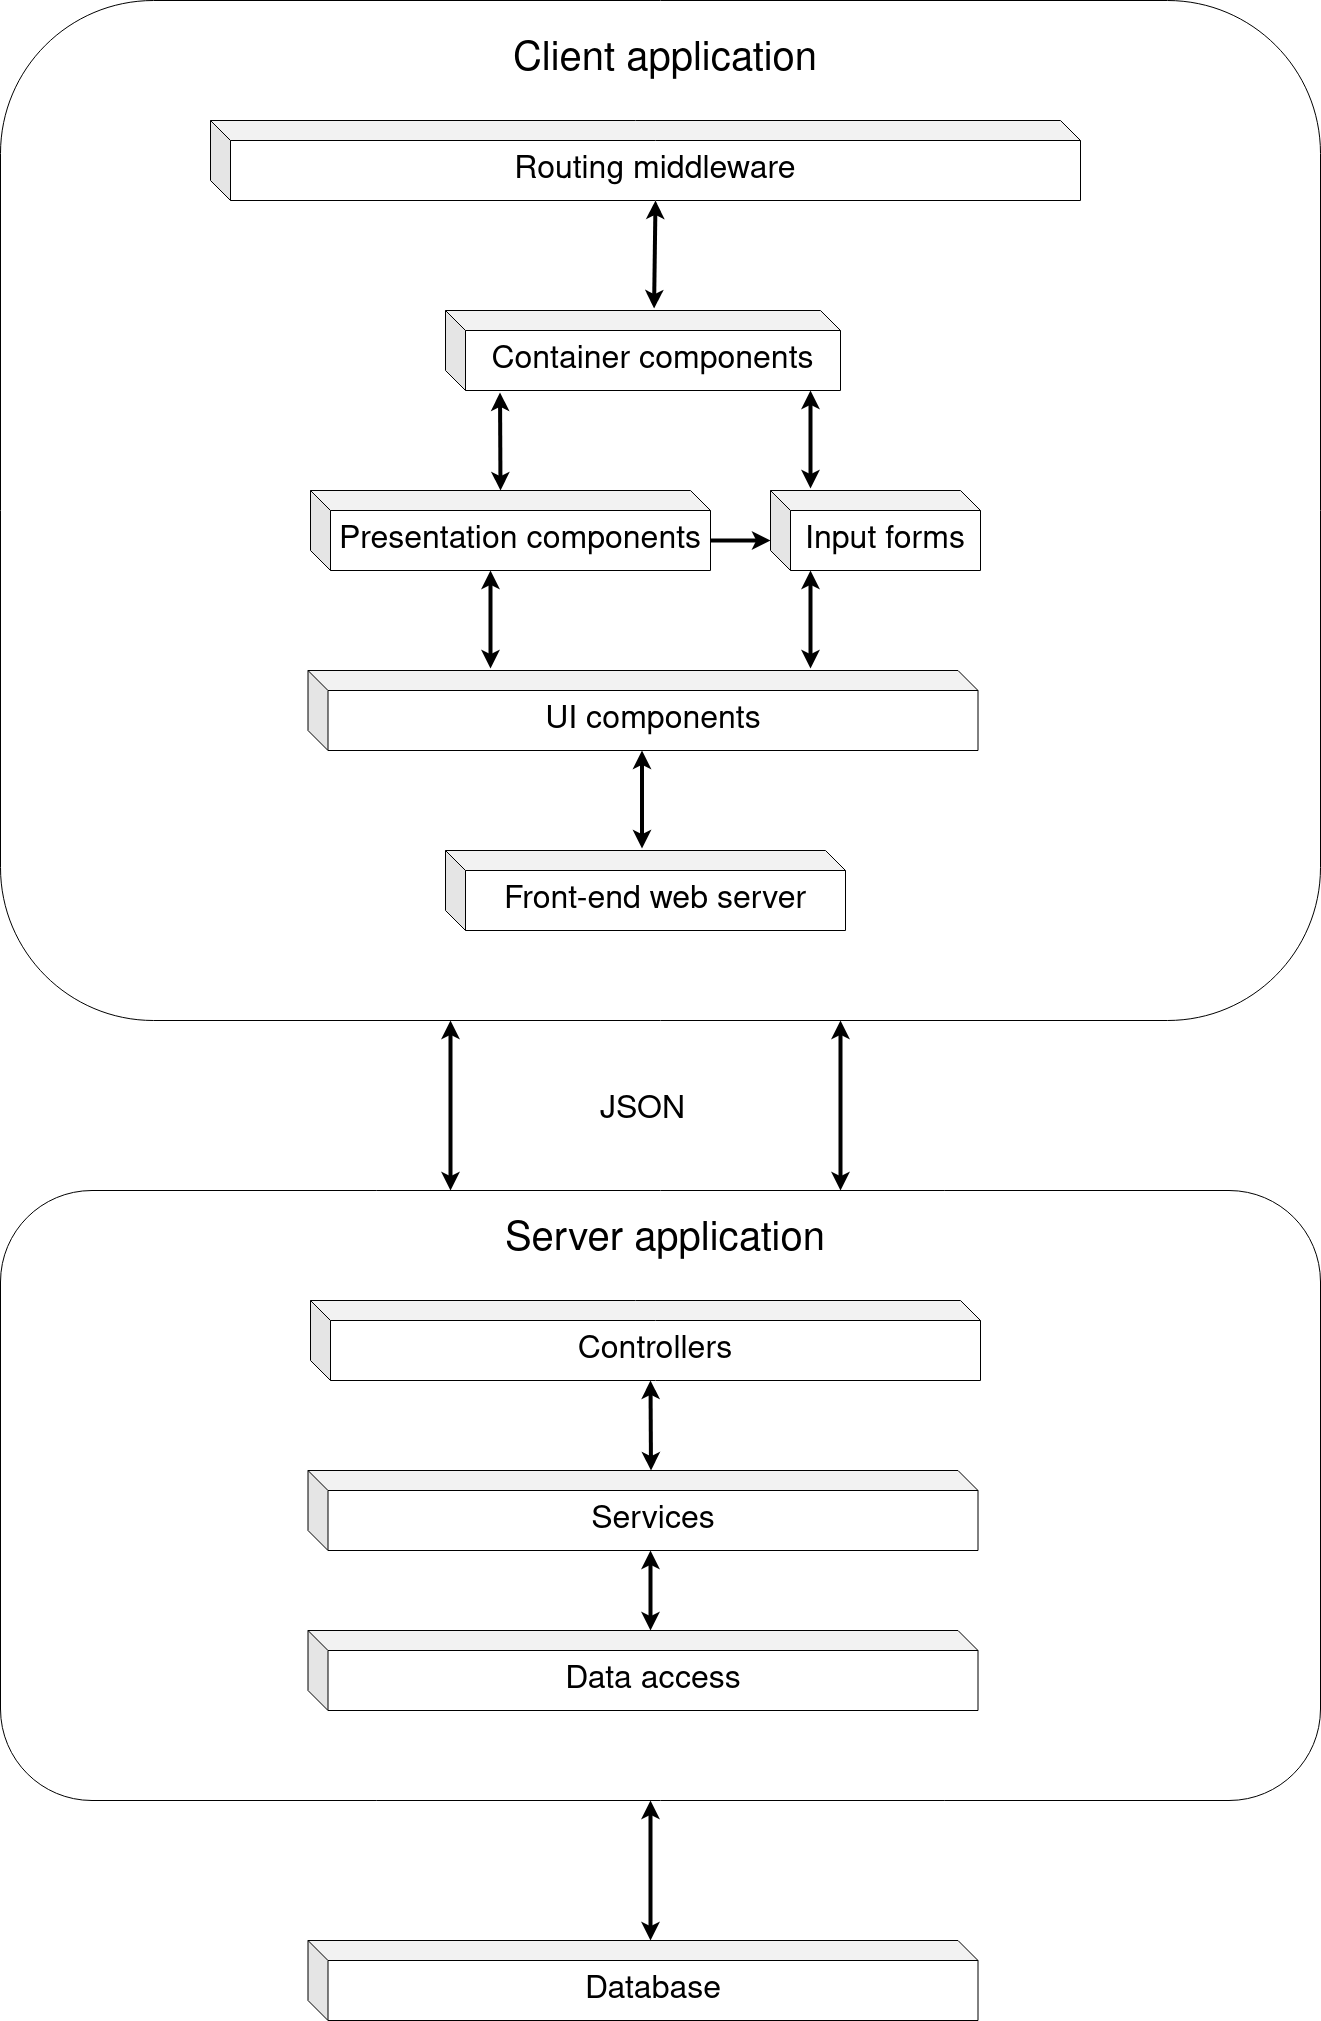

The diagram above was exported from draw.io. Its source (the exported page's mxGraphModel, read from the mxfile embedded in the PNG):
<mxGraphModel dx="4605" dy="2388" grid="1" gridSize="10" guides="1" tooltips="1" connect="1" arrows="1" fold="1" page="0" pageScale="1" pageWidth="827" pageHeight="1169" background="none" math="0" shadow="0">
  <root>
    <mxCell id="0" />
    <mxCell id="1" parent="0" />
    <mxCell id="Jf8AVjs-FozawZVNxR_w-23" value="" style="rounded=1;whiteSpace=wrap;html=1;" vertex="1" parent="1">
      <mxGeometry x="-890" y="1030" width="1320" height="610" as="geometry" />
    </mxCell>
    <mxCell id="Jf8AVjs-FozawZVNxR_w-22" value="" style="rounded=1;whiteSpace=wrap;html=1;" vertex="1" parent="1">
      <mxGeometry x="-890" y="-160" width="1320" height="1020" as="geometry" />
    </mxCell>
    <mxCell id="Jf8AVjs-FozawZVNxR_w-1" value="&lt;font style=&quot;font-size: 32px;&quot;&gt;Routing middleware&lt;/font&gt;" style="shape=cube;whiteSpace=wrap;html=1;boundedLbl=1;backgroundOutline=1;darkOpacity=0.05;darkOpacity2=0.1;" vertex="1" parent="1">
      <mxGeometry x="-680" y="-40" width="870" height="80" as="geometry" />
    </mxCell>
    <mxCell id="Jf8AVjs-FozawZVNxR_w-2" value="&lt;font style=&quot;font-size: 32px;&quot;&gt;Container components&lt;/font&gt;" style="shape=cube;whiteSpace=wrap;html=1;boundedLbl=1;backgroundOutline=1;darkOpacity=0.05;darkOpacity2=0.1;" vertex="1" parent="1">
      <mxGeometry x="-445" y="150" width="395" height="80" as="geometry" />
    </mxCell>
    <mxCell id="Jf8AVjs-FozawZVNxR_w-3" value="&lt;font style=&quot;font-size: 32px;&quot;&gt;Presentation components&lt;/font&gt;" style="shape=cube;whiteSpace=wrap;html=1;boundedLbl=1;backgroundOutline=1;darkOpacity=0.05;darkOpacity2=0.1;" vertex="1" parent="1">
      <mxGeometry x="-580" y="330" width="400" height="80" as="geometry" />
    </mxCell>
    <mxCell id="Jf8AVjs-FozawZVNxR_w-4" value="&lt;font style=&quot;font-size: 32px;&quot;&gt;Input forms&lt;br&gt;&lt;/font&gt;" style="shape=cube;whiteSpace=wrap;html=1;boundedLbl=1;backgroundOutline=1;darkOpacity=0.05;darkOpacity2=0.1;" vertex="1" parent="1">
      <mxGeometry x="-120" y="330" width="210" height="80" as="geometry" />
    </mxCell>
    <mxCell id="Jf8AVjs-FozawZVNxR_w-5" value="&lt;font style=&quot;font-size: 32px;&quot;&gt;UI components&lt;br&gt;&lt;/font&gt;" style="shape=cube;whiteSpace=wrap;html=1;boundedLbl=1;backgroundOutline=1;darkOpacity=0.05;darkOpacity2=0.1;" vertex="1" parent="1">
      <mxGeometry x="-582.5" y="510" width="670" height="80" as="geometry" />
    </mxCell>
    <mxCell id="Jf8AVjs-FozawZVNxR_w-6" value="&lt;font style=&quot;font-size: 32px;&quot;&gt;Front-end web server&lt;br&gt;&lt;/font&gt;" style="shape=cube;whiteSpace=wrap;html=1;boundedLbl=1;backgroundOutline=1;darkOpacity=0.05;darkOpacity2=0.1;" vertex="1" parent="1">
      <mxGeometry x="-445" y="690" width="400" height="80" as="geometry" />
    </mxCell>
    <mxCell id="Jf8AVjs-FozawZVNxR_w-7" value="" style="endArrow=classic;startArrow=classic;html=1;rounded=0;entryX=0;entryY=0;entryDx=445;entryDy=80;entryPerimeter=0;exitX=0.528;exitY=-0.025;exitDx=0;exitDy=0;exitPerimeter=0;strokeWidth=4;" edge="1" parent="1" source="Jf8AVjs-FozawZVNxR_w-2" target="Jf8AVjs-FozawZVNxR_w-1">
      <mxGeometry width="50" height="50" relative="1" as="geometry">
        <mxPoint x="-720" y="450" as="sourcePoint" />
        <mxPoint x="-670" y="400" as="targetPoint" />
      </mxGeometry>
    </mxCell>
    <mxCell id="Jf8AVjs-FozawZVNxR_w-10" value="" style="endArrow=classic;startArrow=classic;html=1;rounded=0;entryX=0;entryY=0;entryDx=190;entryDy=0;entryPerimeter=0;exitX=0.138;exitY=1.025;exitDx=0;exitDy=0;exitPerimeter=0;strokeWidth=4;" edge="1" parent="1" source="Jf8AVjs-FozawZVNxR_w-2" target="Jf8AVjs-FozawZVNxR_w-3">
      <mxGeometry width="50" height="50" relative="1" as="geometry">
        <mxPoint x="-204" y="178" as="sourcePoint" />
        <mxPoint x="-205" y="130" as="targetPoint" />
        <Array as="points" />
      </mxGeometry>
    </mxCell>
    <mxCell id="Jf8AVjs-FozawZVNxR_w-11" value="" style="endArrow=classic;startArrow=classic;html=1;rounded=0;entryX=0;entryY=0;entryDx=190;entryDy=0;entryPerimeter=0;exitX=0.138;exitY=1.025;exitDx=0;exitDy=0;exitPerimeter=0;strokeWidth=4;" edge="1" parent="1">
      <mxGeometry width="50" height="50" relative="1" as="geometry">
        <mxPoint x="-80" y="230" as="sourcePoint" />
        <mxPoint x="-80" y="328" as="targetPoint" />
        <Array as="points" />
      </mxGeometry>
    </mxCell>
    <mxCell id="Jf8AVjs-FozawZVNxR_w-13" value="" style="endArrow=classic;html=1;rounded=0;strokeWidth=4;" edge="1" parent="1">
      <mxGeometry width="50" height="50" relative="1" as="geometry">
        <mxPoint x="-180" y="380" as="sourcePoint" />
        <mxPoint x="-120" y="380" as="targetPoint" />
      </mxGeometry>
    </mxCell>
    <mxCell id="Jf8AVjs-FozawZVNxR_w-14" value="" style="endArrow=classic;startArrow=classic;html=1;rounded=0;entryX=0;entryY=0;entryDx=190;entryDy=0;entryPerimeter=0;exitX=0.138;exitY=1.025;exitDx=0;exitDy=0;exitPerimeter=0;strokeWidth=4;" edge="1" parent="1">
      <mxGeometry width="50" height="50" relative="1" as="geometry">
        <mxPoint x="-400" y="410" as="sourcePoint" />
        <mxPoint x="-400" y="508" as="targetPoint" />
        <Array as="points" />
      </mxGeometry>
    </mxCell>
    <mxCell id="Jf8AVjs-FozawZVNxR_w-15" value="" style="endArrow=classic;startArrow=classic;html=1;rounded=0;entryX=0;entryY=0;entryDx=190;entryDy=0;entryPerimeter=0;exitX=0.138;exitY=1.025;exitDx=0;exitDy=0;exitPerimeter=0;strokeWidth=4;" edge="1" parent="1">
      <mxGeometry width="50" height="50" relative="1" as="geometry">
        <mxPoint x="-80" y="410" as="sourcePoint" />
        <mxPoint x="-80" y="508" as="targetPoint" />
        <Array as="points" />
      </mxGeometry>
    </mxCell>
    <mxCell id="Jf8AVjs-FozawZVNxR_w-16" value="" style="endArrow=classic;startArrow=classic;html=1;rounded=0;entryX=0;entryY=0;entryDx=190;entryDy=0;entryPerimeter=0;exitX=0.138;exitY=1.025;exitDx=0;exitDy=0;exitPerimeter=0;strokeWidth=4;" edge="1" parent="1">
      <mxGeometry width="50" height="50" relative="1" as="geometry">
        <mxPoint x="-248.5" y="590" as="sourcePoint" />
        <mxPoint x="-248.5" y="688" as="targetPoint" />
        <Array as="points" />
      </mxGeometry>
    </mxCell>
    <mxCell id="Jf8AVjs-FozawZVNxR_w-17" value="&lt;font style=&quot;font-size: 32px;&quot;&gt;Controllers&lt;/font&gt;" style="shape=cube;whiteSpace=wrap;html=1;boundedLbl=1;backgroundOutline=1;darkOpacity=0.05;darkOpacity2=0.1;" vertex="1" parent="1">
      <mxGeometry x="-580" y="1140" width="670" height="80" as="geometry" />
    </mxCell>
    <mxCell id="Jf8AVjs-FozawZVNxR_w-18" value="&lt;font style=&quot;font-size: 32px;&quot;&gt;Services&lt;/font&gt;" style="shape=cube;whiteSpace=wrap;html=1;boundedLbl=1;backgroundOutline=1;darkOpacity=0.05;darkOpacity2=0.1;" vertex="1" parent="1">
      <mxGeometry x="-582.5" y="1310" width="670" height="80" as="geometry" />
    </mxCell>
    <mxCell id="Jf8AVjs-FozawZVNxR_w-19" value="&lt;font style=&quot;font-size: 32px;&quot;&gt;Data access&lt;br&gt;&lt;/font&gt;" style="shape=cube;whiteSpace=wrap;html=1;boundedLbl=1;backgroundOutline=1;darkOpacity=0.05;darkOpacity2=0.1;" vertex="1" parent="1">
      <mxGeometry x="-582.5" y="1470" width="670" height="80" as="geometry" />
    </mxCell>
    <mxCell id="Jf8AVjs-FozawZVNxR_w-20" value="" style="endArrow=classic;startArrow=classic;html=1;rounded=0;exitX=0.138;exitY=1.025;exitDx=0;exitDy=0;exitPerimeter=0;strokeWidth=4;" edge="1" parent="1">
      <mxGeometry width="50" height="50" relative="1" as="geometry">
        <mxPoint x="-240" y="1220" as="sourcePoint" />
        <mxPoint x="-239.5" y="1310" as="targetPoint" />
        <Array as="points" />
      </mxGeometry>
    </mxCell>
    <mxCell id="Jf8AVjs-FozawZVNxR_w-21" value="" style="endArrow=classic;startArrow=classic;html=1;rounded=0;exitX=0.138;exitY=1.025;exitDx=0;exitDy=0;exitPerimeter=0;strokeWidth=4;" edge="1" parent="1">
      <mxGeometry width="50" height="50" relative="1" as="geometry">
        <mxPoint x="-240" y="1390" as="sourcePoint" />
        <mxPoint x="-240" y="1470" as="targetPoint" />
        <Array as="points" />
      </mxGeometry>
    </mxCell>
    <mxCell id="Jf8AVjs-FozawZVNxR_w-27" value="" style="endArrow=classic;startArrow=classic;html=1;rounded=0;strokeWidth=4;" edge="1" parent="1">
      <mxGeometry width="50" height="50" relative="1" as="geometry">
        <mxPoint x="-440" y="860" as="sourcePoint" />
        <mxPoint x="-440" y="1030" as="targetPoint" />
        <Array as="points" />
      </mxGeometry>
    </mxCell>
    <mxCell id="Jf8AVjs-FozawZVNxR_w-28" value="&lt;font style=&quot;font-size: 40px;&quot;&gt;Client application&lt;br&gt;&lt;/font&gt;" style="text;html=1;strokeColor=none;fillColor=none;align=center;verticalAlign=middle;whiteSpace=wrap;rounded=0;" vertex="1" parent="1">
      <mxGeometry x="-460" y="-150" width="470" height="100" as="geometry" />
    </mxCell>
    <mxCell id="Jf8AVjs-FozawZVNxR_w-29" value="&lt;font style=&quot;font-size: 40px;&quot;&gt;Server application&lt;br&gt;&lt;/font&gt;" style="text;html=1;strokeColor=none;fillColor=none;align=center;verticalAlign=middle;whiteSpace=wrap;rounded=0;" vertex="1" parent="1">
      <mxGeometry x="-460" y="1030" width="470" height="100" as="geometry" />
    </mxCell>
    <mxCell id="Jf8AVjs-FozawZVNxR_w-31" value="&lt;font style=&quot;font-size: 32px;&quot;&gt;JSON&lt;/font&gt;" style="text;html=1;strokeColor=none;fillColor=none;align=center;verticalAlign=middle;whiteSpace=wrap;rounded=0;" vertex="1" parent="1">
      <mxGeometry x="-425" y="900" width="355" height="100" as="geometry" />
    </mxCell>
    <mxCell id="Jf8AVjs-FozawZVNxR_w-32" value="&lt;font style=&quot;font-size: 32px;&quot;&gt;Database&lt;/font&gt;" style="shape=cube;whiteSpace=wrap;html=1;boundedLbl=1;backgroundOutline=1;darkOpacity=0.05;darkOpacity2=0.1;" vertex="1" parent="1">
      <mxGeometry x="-582.5" y="1780" width="670" height="80" as="geometry" />
    </mxCell>
    <mxCell id="Jf8AVjs-FozawZVNxR_w-33" value="" style="endArrow=classic;startArrow=classic;html=1;rounded=0;strokeWidth=4;" edge="1" parent="1">
      <mxGeometry width="50" height="50" relative="1" as="geometry">
        <mxPoint x="-240" y="1640" as="sourcePoint" />
        <mxPoint x="-240" y="1780" as="targetPoint" />
        <Array as="points" />
      </mxGeometry>
    </mxCell>
    <mxCell id="Jf8AVjs-FozawZVNxR_w-34" value="" style="endArrow=classic;startArrow=classic;html=1;rounded=0;strokeWidth=4;" edge="1" parent="1">
      <mxGeometry width="50" height="50" relative="1" as="geometry">
        <mxPoint x="-50" y="860" as="sourcePoint" />
        <mxPoint x="-50" y="1030" as="targetPoint" />
        <Array as="points" />
      </mxGeometry>
    </mxCell>
  </root>
</mxGraphModel>